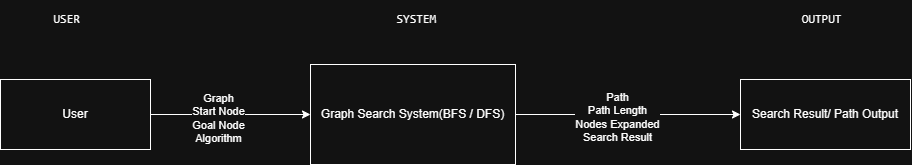

The diagram above was exported from draw.io. Its source (the exported page's mxGraphModel, read from the mxfile embedded in the PNG):
<mxGraphModel dx="1459" dy="718" grid="1" gridSize="10" guides="1" tooltips="1" connect="0" arrows="1" fold="1" page="1" pageScale="1" pageWidth="850" pageHeight="1100" math="0" shadow="0">
  <root>
    <mxCell id="0" />
    <mxCell id="1" parent="0" />
    <mxCell id="0BDQLhml-IU09Xu9bRZ--4" edge="1" parent="1" source="0BDQLhml-IU09Xu9bRZ--1" style="edgeStyle=orthogonalEdgeStyle;rounded=0;orthogonalLoop=1;jettySize=auto;html=1;" target="0BDQLhml-IU09Xu9bRZ--2" value="">
      <mxGeometry relative="1" as="geometry" />
    </mxCell>
    <mxCell id="0BDQLhml-IU09Xu9bRZ--5" connectable="0" parent="0BDQLhml-IU09Xu9bRZ--4" style="edgeLabel;html=1;align=center;verticalAlign=middle;resizable=0;points=[];" value="&lt;div&gt;Graph&lt;/div&gt;&lt;div&gt;Start Node&lt;/div&gt;&lt;div&gt;Goal Node&lt;/div&gt;&lt;div&gt;Algorithm&lt;/div&gt;" vertex="1">
      <mxGeometry relative="1" x="-0.1571" y="-3" as="geometry">
        <mxPoint as="offset" />
      </mxGeometry>
    </mxCell>
    <mxCell id="0BDQLhml-IU09Xu9bRZ--1" parent="1" style="rounded=0;whiteSpace=wrap;html=1;" value="User" vertex="1">
      <mxGeometry height="70" width="150" x="-120" y="285" as="geometry" />
    </mxCell>
    <mxCell id="0BDQLhml-IU09Xu9bRZ--8" edge="1" parent="1" source="0BDQLhml-IU09Xu9bRZ--2" style="edgeStyle=orthogonalEdgeStyle;rounded=0;orthogonalLoop=1;jettySize=auto;html=1;" target="0BDQLhml-IU09Xu9bRZ--3" value="">
      <mxGeometry relative="1" as="geometry" />
    </mxCell>
    <mxCell id="0BDQLhml-IU09Xu9bRZ--9" connectable="0" parent="0BDQLhml-IU09Xu9bRZ--8" style="edgeLabel;html=1;align=center;verticalAlign=middle;resizable=0;points=[];" value="&lt;div&gt;Path&lt;/div&gt;&lt;div&gt;Path Length&lt;/div&gt;&lt;div&gt;Nodes Expanded&lt;/div&gt;&lt;div&gt;Search Result&lt;/div&gt;" vertex="1">
      <mxGeometry relative="1" x="-0.1" y="-2" as="geometry">
        <mxPoint as="offset" />
      </mxGeometry>
    </mxCell>
    <mxCell id="0BDQLhml-IU09Xu9bRZ--2" parent="1" style="rounded=0;whiteSpace=wrap;html=1;" value="Graph Search System(BFS / DFS)" vertex="1">
      <mxGeometry height="100" width="205" x="190" y="270" as="geometry" />
    </mxCell>
    <mxCell id="0BDQLhml-IU09Xu9bRZ--3" parent="1" style="rounded=0;whiteSpace=wrap;html=1;" value="Search Result/ Path Output" vertex="1">
      <mxGeometry height="70" width="170" x="620" y="285" as="geometry" />
    </mxCell>
    <mxCell id="0BDQLhml-IU09Xu9bRZ--10" parent="1" style="text;html=1;whiteSpace=wrap;strokeColor=none;fillColor=none;align=center;verticalAlign=middle;rounded=0;" value="&lt;pre dir=&quot;ltr&quot;&gt;&lt;code&gt;USER &lt;/code&gt;&lt;/pre&gt;" vertex="1">
      <mxGeometry height="30" width="60" x="-80" y="210" as="geometry" />
    </mxCell>
    <mxCell id="0BDQLhml-IU09Xu9bRZ--11" parent="1" style="text;html=1;whiteSpace=wrap;strokeColor=none;fillColor=none;align=center;verticalAlign=middle;rounded=0;" value="&lt;pre dir=&quot;ltr&quot;&gt;&lt;code&gt; SYSTEM&lt;/code&gt;&lt;/pre&gt;" vertex="1">
      <mxGeometry height="30" width="60" x="262.5" y="210" as="geometry" />
    </mxCell>
    <mxCell id="0BDQLhml-IU09Xu9bRZ--12" parent="1" style="text;html=1;whiteSpace=wrap;strokeColor=none;fillColor=none;align=center;verticalAlign=middle;rounded=0;" value="&lt;pre dir=&quot;ltr&quot;&gt;&lt;code&gt;  OUTPUT&lt;/code&gt;&lt;/pre&gt;" vertex="1">
      <mxGeometry height="30" width="60" x="665" y="210" as="geometry" />
    </mxCell>
  </root>
</mxGraphModel>